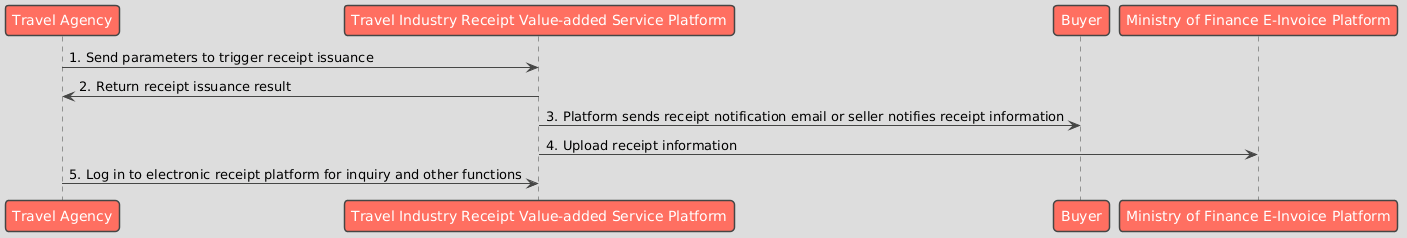

The diagram above was rendered by PlantUML. Its source (embedded in the PNG):
@startuml
!theme toy

participant "Travel Agency" as Business
participant "Travel Industry Receipt Value-added Service Platform" as Platform
participant "Buyer" as Buyer
participant "Ministry of Finance E-Invoice Platform" as GovPlatform

Business -> Platform : 1. Send parameters to trigger receipt issuance
Platform -> Business : 2. Return receipt issuance result
Platform -> Buyer : 3. Platform sends receipt notification email or seller notifies receipt information
Platform -> GovPlatform : 4. Upload receipt information
Business -> Platform : 5. Log in to electronic receipt platform for inquiry and other functions
@enduml